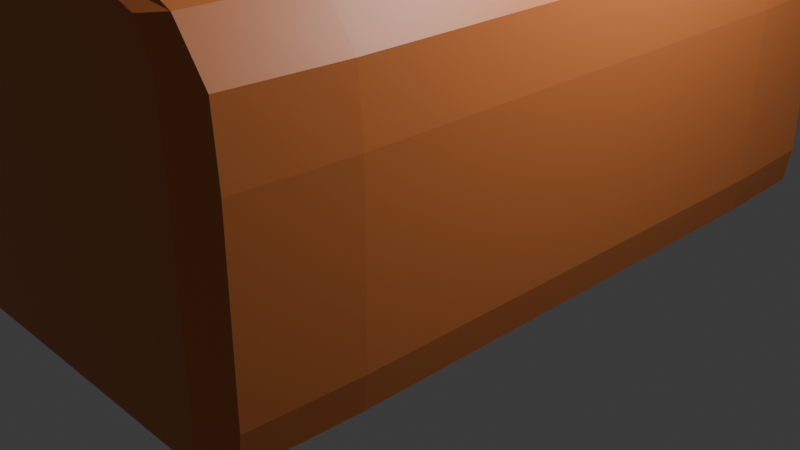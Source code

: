 # Source: Toy_boxColored.blend  (saved by Blender 4.3.34; exported with 4.5.12 LTS)
import bpy
from mathutils import Matrix  # noqa: F401  (used for matrix-valued properties, if any)

bpy.ops.wm.read_factory_settings(use_empty=True)
scene = bpy.context.scene
scene.name = 'Scene'

# ---- collections
col_collection = bpy.data.collections.new('Collection'); scene.collection.children.link(col_collection)

# ---- materials (node trees are filled in below, after node groups)
mat_material = bpy.data.materials.new('Material')
mat_material.alpha_threshold = 0.0
mat_material.use_transparent_shadow = False
mat_material.roughness = 0.5
mat_material.line_color = (0.0, 0.0, 0.0, 1.0)

# ---- material node trees
mat_material.use_nodes = True; mat_material.node_tree.nodes.clear()
_N = mat_material.node_tree.nodes; _L = mat_material.node_tree.links
n0 = _N.new('ShaderNodeOutputMaterial'); n0.name = 'Material Output'; n0.location = (300, 300)
n1 = _N.new('ShaderNodeBsdfPrincipled'); n1.name = 'Principled BSDF'; n1.location = (10, 300)
n1.inputs[0].default_value = (0.6514, 0.1946, 0.05286, 1.0)
n1.inputs[3].default_value = 1.45
_L.new(n1.outputs[0], n0.inputs[0])
n0.is_active_output = True

# ---- world
world_world = bpy.data.worlds.new('World'); scene.world = world_world
world_world.use_nodes = True; world_world.node_tree.nodes.clear()
_N = world_world.node_tree.nodes; _L = world_world.node_tree.links
n0 = _N.new('ShaderNodeOutputWorld'); n0.name = 'World Output'; n0.location = (300, 300)
n1 = _N.new('ShaderNodeBackground'); n1.name = 'Background'; n1.location = (10, 300)
n1.inputs[0].default_value = (0.05088, 0.05088, 0.05088, 1.0)
_L.new(n1.outputs[0], n0.inputs[0])
n0.is_active_output = True
world_world.color = (0.05088, 0.05088, 0.05088)
world_world.sun_shadow_jitter_overblur = 0.0

# ---- cameras
cam_camera = bpy.data.cameras.new('Camera')
cam_camera.clip_end = 100.0
cam_camera.ortho_scale = 7.314

# ---- lights
light_light = bpy.data.lights.new('Light', 'POINT')
light_light.energy = 1000.0
light_light.shadow_soft_size = 0.1

# ---- meshes
me_cube = bpy.data.meshes.new('Cube')
me_cube.from_pydata([(0.75, 1.0, 0.9799), (0.75, 1.0, -1.0), (0.75, -1.0, 0.9799), (0.75, -1.0, -1.0), (-0.75, 1.0, 0.9799), (-0.75, 1.0, -1.0), (-0.75, -1.0, 0.9799), (-0.75, -1.0, -1.0), (0.0, 1.0, -1.0), (0.0, -1.0, 1.203), (0.0, -1.0, -1.0), (4.657e-10, 1.0, 1.203), (-0.8333, -0.6667, -1.0), (0.8333, -0.6667, 0.9898), (-0.8333, -0.6667, 0.9898), (0.8333, -0.6667, -1.0), (0.0, -0.6667, -1.0), (0.0, -0.6667, 1.302), (-0.8333, 0.6667, 0.9898), (0.8333, 0.6667, -1.0), (-0.8333, 0.6667, -1.0), (0.8333, 0.6667, 0.9898), (0.0, 0.6667, -1.0), (0.0, 0.6667, 1.302), (0.8333, 1.0, -0.7429), (-0.8333, -1.0, -0.7429), (0.8333, -1.0, -0.7429), (-0.8333, 1.0, -0.7429), (1.863e-09, 1.0, -0.7149), (-1.863e-09, -1.0, -0.7149), (1.0, -0.6667, -0.7523), (-1.0, -0.6667, -0.7523), (1.0, 0.6667, -0.7523), (-1.0, 0.6667, -0.7523), (-0.8333, -1.0, 0.3741), (0.8333, 1.0, 0.3741), (0.8333, -1.0, 0.3741), (-0.8333, 1.0, 0.3741), (1.863e-09, 1.0, 0.524), (-1.863e-09, -1.0, 0.524), (1.0, -0.6667, 0.3242), (-1.0, -0.6667, 0.3242), (1.0, 0.6667, 0.3242), (-1.0, 0.6667, 0.3242), (-0.8191, -0.9583, -1.0), (-0.4684, 1.0, -1.0), (0.8191, 1.0, -0.9679), (-0.8191, -1.0, 0.7775), (0.8191, -1.0, -0.9679), (-0.8191, 1.0, -0.9679), (-0.4684, -1.0, 1.119), (0.8191, -0.9583, 0.9882), (0.4684, -1.0, -1.0), (-0.8191, 0.9583, 0.9882), (0.4684, 1.0, 1.119), (0.8191, 0.9583, -1.0), (0.4684, 1.0, -1.0), (0.4684, -1.0, 1.119), (-0.4684, -1.0, -1.0), (-0.4684, 1.0, 1.119), (1.863e-09, 1.0, -0.9644), (0.0, -0.9583, -1.0), (-1.863e-09, -1.0, -0.9644), (0.0, -0.9583, 1.29), (-0.8333, 0.0, -1.0), (0.8333, 2.375e-08, 0.9898), (-0.8191, -0.9583, 0.9882), (0.8191, -0.9583, -1.0), (0.0, 0.0, -1.0), (0.0, 2.375e-08, 1.302), (0.4792, -0.6667, 1.206), (-0.4792, -0.6667, -1.0), (0.9792, -0.6667, -0.969), (0.4792, -0.6667, -1.0), (-0.9792, -0.6667, -0.969), (-0.4792, -0.6667, 1.206), (-0.8333, 0.0, 0.9898), (0.8333, 2.375e-08, -1.0), (-0.8191, 0.9583, -1.0), (0.8191, 0.9583, 0.9882), (0.0, 0.9583, -1.0), (0.0, 0.9583, 1.29), (-0.4792, 0.6667, 1.206), (0.4792, 0.6667, -1.0), (0.9792, 0.6667, -0.969), (-0.4792, 0.6667, -1.0), (0.4792, 0.6667, 1.206), (-0.9792, 0.6667, -0.969), (0.8333, 1.0, -0.2177), (-0.8191, -1.0, -0.9679), (0.8333, -1.0, -0.2177), (-0.8333, 1.0, -0.2177), (-1.397e-09, 1.0, -0.1324), (1.397e-09, -1.0, -0.1324), (1.0, -0.6667, -0.2462), (-1.0, -0.6667, -0.2462), (1.0, 0.6667, -0.2462), (-1.0, 0.6667, -0.2462), (-1.0, 0.0, -0.7523), (0.9792, 0.9583, -0.7511), (-0.9792, -0.9583, -0.7511), (1.0, 2.375e-08, -0.7523), (0.4792, -1.0, -0.7254), (-0.4792, 1.0, -0.7254), (0.4792, 1.0, -0.7254), (0.9792, -0.9583, -0.7511), (-0.9792, 0.9583, -0.7511), (-0.4792, -1.0, -0.7254), (-0.8333, -1.0, -0.2177), (0.8191, 1.0, 0.7775), (0.8191, -1.0, 0.7775), (-0.8191, 1.0, 0.7775), (9.313e-10, 1.0, 0.9706), (-9.313e-10, -1.0, 0.9706), (0.9792, -0.6667, 0.7216), (-0.9792, -0.6667, 0.7216), (0.9792, 0.6667, 0.7216), (-0.9792, 0.6667, 0.7216), (-1.0, 0.0, 0.3242), (0.9792, 0.9583, 0.3304), (-0.9792, -0.9583, 0.3304), (1.0, 2.375e-08, 0.3242), (0.4792, -1.0, 0.4678), (-0.4792, 1.0, 0.4678), (0.4792, 1.0, 0.4678), (0.9792, -0.9583, 0.3304), (-0.9792, 0.9583, 0.3304), (-0.4792, -1.0, 0.4678), (-0.4765, -0.9583, 1.196), (-0.4765, -1.0, 0.8977), (-0.9591, 0.9583, 0.7279), (0.4765, -0.9583, -1.0), (0.9591, -0.9583, 0.7279), (0.4765, 1.0, 0.8977), (-0.4765, 1.0, 0.8977), (-0.4765, -0.9583, -1.0), (0.4765, -1.0, 0.8977), (0.4765, -0.9583, 1.196), (0.4792, -1.688e-09, 1.206), (-0.4792, 0.0, -1.0), (0.9792, -1.688e-09, 0.7216), (0.4792, -1.688e-09, -1.0), (-0.9591, -0.9583, 0.7279), (-0.4792, 0.0, 1.206), (-0.4765, 0.9583, 1.196), (0.4765, 0.9583, -1.0), (0.9591, 0.9583, 0.7279), (-0.4765, 0.9583, -1.0), (0.4765, 0.9583, 1.196), (-0.9792, 0.0, 0.7216), (-0.9792, 0.0, -0.969), (0.9591, 0.9583, -0.9689), (-0.9591, -0.9583, -0.9689), (0.9792, -1.688e-09, -0.969), (0.4765, -1.0, -0.9657), (-0.4765, 1.0, -0.9657), (0.4765, 1.0, -0.9657), (0.9591, -0.9583, -0.9689), (-0.9591, 0.9583, -0.9689), (-0.4765, -1.0, -0.9657), (-1.0, 0.0, -0.2462), (0.9792, 0.9583, -0.2426), (-0.9792, -0.9583, -0.2426), (1.0, -1.688e-09, -0.2462), (0.4792, -1.0, -0.1644), (-0.4792, 1.0, -0.1644), (0.4792, 1.0, -0.1644), (0.9792, -0.9583, -0.2426), (-0.9792, 0.9583, -0.2426), (-0.4792, -1.0, -0.1644)], [], [(17, 75, 128, 63), (75, 14, 66, 128), (128, 66, 6, 50), (63, 128, 50, 9), (39, 113, 129, 127), (113, 9, 50, 129), (129, 50, 6, 47), (127, 129, 47, 34), (43, 117, 130, 126), (117, 18, 53, 130), (130, 53, 4, 111), (126, 130, 111, 37), (16, 73, 131, 61), (73, 15, 67, 131), (131, 67, 3, 52), (61, 131, 52, 10), (40, 114, 132, 125), (114, 13, 51, 132), (132, 51, 2, 110), (125, 132, 110, 36), (38, 112, 133, 124), (112, 11, 54, 133), (133, 54, 0, 109), (124, 133, 109, 35), (37, 111, 134, 123), (111, 4, 59, 134), (134, 59, 11, 112), (123, 134, 112, 38), (12, 71, 135, 44), (71, 16, 61, 135), (135, 61, 10, 58), (44, 135, 58, 7), (36, 110, 136, 122), (110, 2, 57, 136), (136, 57, 9, 113), (122, 136, 113, 39), (13, 70, 137, 51), (70, 17, 63, 137), (137, 63, 9, 57), (51, 137, 57, 2), (21, 86, 138, 65), (86, 23, 69, 138), (138, 69, 17, 70), (65, 138, 70, 13), (20, 85, 139, 64), (85, 22, 68, 139), (139, 68, 16, 71), (64, 139, 71, 12), (42, 116, 140, 121), (116, 21, 65, 140), (140, 65, 13, 114), (121, 140, 114, 40), (22, 83, 141, 68), (83, 19, 77, 141), (141, 77, 15, 73), (68, 141, 73, 16), (34, 47, 142, 120), (47, 6, 66, 142), (142, 66, 14, 115), (120, 142, 115, 41), (23, 82, 143, 69), (82, 18, 76, 143), (143, 76, 14, 75), (69, 143, 75, 17), (11, 59, 144, 81), (59, 4, 53, 144), (144, 53, 18, 82), (81, 144, 82, 23), (8, 56, 145, 80), (56, 1, 55, 145), (145, 55, 19, 83), (80, 145, 83, 22), (35, 109, 146, 119), (109, 0, 79, 146), (146, 79, 21, 116), (119, 146, 116, 42), (5, 45, 147, 78), (45, 8, 80, 147), (147, 80, 22, 85), (78, 147, 85, 20), (0, 54, 148, 79), (54, 11, 81, 148), (148, 81, 23, 86), (79, 148, 86, 21), (41, 115, 149, 118), (115, 14, 76, 149), (149, 76, 18, 117), (118, 149, 117, 43), (12, 74, 150, 64), (74, 31, 98, 150), (150, 98, 33, 87), (64, 150, 87, 20), (1, 46, 151, 55), (46, 24, 99, 151), (151, 99, 32, 84), (55, 151, 84, 19), (7, 89, 152, 44), (89, 25, 100, 152), (152, 100, 31, 74), (44, 152, 74, 12), (19, 84, 153, 77), (84, 32, 101, 153), (153, 101, 30, 72), (77, 153, 72, 15), (3, 48, 154, 52), (48, 26, 102, 154), (154, 102, 29, 62), (52, 154, 62, 10), (5, 49, 155, 45), (49, 27, 103, 155), (155, 103, 28, 60), (45, 155, 60, 8), (8, 60, 156, 56), (60, 28, 104, 156), (156, 104, 24, 46), (56, 156, 46, 1), (15, 72, 157, 67), (72, 30, 105, 157), (157, 105, 26, 48), (67, 157, 48, 3), (20, 87, 158, 78), (87, 33, 106, 158), (158, 106, 27, 49), (78, 158, 49, 5), (10, 62, 159, 58), (62, 29, 107, 159), (159, 107, 25, 89), (58, 159, 89, 7), (31, 95, 160, 98), (95, 41, 118, 160), (160, 118, 43, 97), (98, 160, 97, 33), (24, 88, 161, 99), (88, 35, 119, 161), (161, 119, 42, 96), (99, 161, 96, 32), (25, 108, 162, 100), (108, 34, 120, 162), (162, 120, 41, 95), (100, 162, 95, 31), (32, 96, 163, 101), (96, 42, 121, 163), (163, 121, 40, 94), (101, 163, 94, 30), (26, 90, 164, 102), (90, 36, 122, 164), (164, 122, 39, 93), (102, 164, 93, 29), (27, 91, 165, 103), (91, 37, 123, 165), (165, 123, 38, 92), (103, 165, 92, 28), (28, 92, 166, 104), (92, 38, 124, 166), (166, 124, 35, 88), (104, 166, 88, 24), (30, 94, 167, 105), (94, 40, 125, 167), (167, 125, 36, 90), (105, 167, 90, 26), (33, 97, 168, 106), (97, 43, 126, 168), (168, 126, 37, 91), (106, 168, 91, 27), (29, 93, 169, 107), (93, 39, 127, 169), (169, 127, 34, 108), (107, 169, 108, 25)])
_uv = me_cube.uv_layers.new(name='UVMap')
_uv.uv.foreach_set('vector', [0.75, 0.7083, 0.8125, 0.7118, 0.8125, 0.7457, 0.75, 0.7448, 0.8125, 0.7118, 0.875, 0.75, 0.875, 0.75, 0.8125, 0.7457, 0.8125, 0.7457, 0.875, 0.75, 0.875, 0.75, 0.8125, 0.75, 0.75, 0.7448, 0.8125, 0.7457, 0.8125, 0.75, 0.75, 0.75, 0.5405, 0.875, 0.5904, 0.875, 0.5903, 0.9353, 0.5405, 0.9349, 0.5904, 0.875, 0.625, 0.875, 0.625, 0.9375, 0.5903, 0.9353, 0.5903, 0.9353, 0.625, 0.9375, 0.625, 1.0, 0.5901, 0.9809, 0.5405, 0.9349, 0.5903, 0.9353, 0.5901, 0.9809, 0.5401, 0.9792, 0.5405, 0.2083, 0.5904, 0.2118, 0.5904, 0.2478, 0.5405, 0.2474, 0.5904, 0.2118, 0.625, 0.25, 0.625, 0.25, 0.5904, 0.2478, 0.5904, 0.2478, 0.625, 0.25, 0.625, 0.25, 0.5904, 0.2691, 0.5405, 0.2474, 0.5904, 0.2478, 0.5904, 0.2691, 0.5405, 0.2708, 0.25, 0.7083, 0.3099, 0.7083, 0.3103, 0.7448, 0.25, 0.7448, 0.3099, 0.7083, 0.3542, 0.7083, 0.3559, 0.7452, 0.3103, 0.7448, 0.3103, 0.7448, 0.3559, 0.7452, 0.375, 0.75, 0.3125, 0.75, 0.25, 0.7448, 0.3103, 0.7448, 0.3125, 0.75, 0.25, 0.75, 0.5405, 0.7083, 0.5916, 0.7083, 0.5914, 0.747, 0.5405, 0.7474, 0.5916, 0.7083, 0.6351, 0.7083, 0.6343, 0.7452, 0.5914, 0.747, 0.5914, 0.747, 0.6343, 0.7452, 0.625, 0.75, 0.5906, 0.7691, 0.5405, 0.7474, 0.5914, 0.747, 0.5906, 0.7691, 0.5405, 0.7708, 0.5405, 0.375, 0.5904, 0.375, 0.5904, 0.4353, 0.5405, 0.4349, 0.5904, 0.375, 0.625, 0.375, 0.625, 0.4375, 0.5904, 0.4353, 0.5904, 0.4353, 0.625, 0.4375, 0.625, 0.5, 0.5906, 0.4809, 0.5405, 0.4349, 0.5904, 0.4353, 0.5906, 0.4809, 0.5405, 0.4792, 0.5405, 0.2708, 0.5904, 0.2691, 0.5904, 0.3147, 0.5405, 0.3151, 0.5904, 0.2691, 0.625, 0.25, 0.625, 0.3125, 0.5904, 0.3147, 0.5904, 0.3147, 0.625, 0.3125, 0.625, 0.375, 0.5904, 0.375, 0.5405, 0.3151, 0.5904, 0.3147, 0.5904, 0.375, 0.5405, 0.375, 0.125, 0.75, 0.1875, 0.7118, 0.1875, 0.7457, 0.125, 0.75, 0.1875, 0.7118, 0.25, 0.7083, 0.25, 0.7448, 0.1875, 0.7457, 0.1875, 0.7457, 0.25, 0.7448, 0.25, 0.75, 0.1875, 0.75, 0.125, 0.75, 0.1875, 0.7457, 0.1875, 0.75, 0.125, 0.75, 0.5405, 0.7708, 0.5906, 0.7691, 0.5904, 0.8147, 0.5405, 0.8151, 0.5906, 0.7691, 0.625, 0.75, 0.625, 0.8125, 0.5904, 0.8147, 0.5904, 0.8147, 0.625, 0.8125, 0.625, 0.875, 0.5904, 0.875, 0.5405, 0.8151, 0.5904, 0.8147, 0.5904, 0.875, 0.5405, 0.875, 0.6351, 0.7083, 0.6888, 0.7083, 0.6886, 0.7448, 0.6343, 0.7452, 0.6888, 0.7083, 0.75, 0.7083, 0.75, 0.7448, 0.6886, 0.7448, 0.6886, 0.7448, 0.75, 0.7448, 0.75, 0.75, 0.6875, 0.75, 0.6343, 0.7452, 0.6886, 0.7448, 0.6875, 0.75, 0.625, 0.75, 0.6351, 0.5417, 0.6888, 0.5417, 0.6888, 0.625, 0.6351, 0.625, 0.6888, 0.5417, 0.75, 0.5417, 0.75, 0.625, 0.6888, 0.625, 0.6888, 0.625, 0.75, 0.625, 0.75, 0.7083, 0.6888, 0.7083, 0.6351, 0.625, 0.6888, 0.625, 0.6888, 0.7083, 0.6351, 0.7083, 0.125, 0.5, 0.1875, 0.5382, 0.1875, 0.625, 0.125, 0.625, 0.1875, 0.5382, 0.25, 0.5417, 0.25, 0.625, 0.1875, 0.625, 0.1875, 0.625, 0.25, 0.625, 0.25, 0.7083, 0.1875, 0.7118, 0.125, 0.625, 0.1875, 0.625, 0.1875, 0.7118, 0.125, 0.75, 0.5405, 0.5417, 0.5916, 0.5417, 0.5916, 0.625, 0.5405, 0.625, 0.5916, 0.5417, 0.6351, 0.5417, 0.6351, 0.625, 0.5916, 0.625, 0.5916, 0.625, 0.6351, 0.625, 0.6351, 0.7083, 0.5916, 0.7083, 0.5405, 0.625, 0.5916, 0.625, 0.5916, 0.7083, 0.5405, 0.7083, 0.25, 0.5417, 0.3099, 0.5417, 0.3099, 0.625, 0.25, 0.625, 0.3099, 0.5417, 0.3542, 0.5417, 0.3542, 0.625, 0.3099, 0.625, 0.3099, 0.625, 0.3542, 0.625, 0.3542, 0.7083, 0.3099, 0.7083, 0.25, 0.625, 0.3099, 0.625, 0.3099, 0.7083, 0.25, 0.7083, 0.5401, 0.9792, 0.5901, 0.9809, 0.5898, 0.9978, 0.5407, 0.9974, 0.5901, 0.9809, 0.625, 1.0, 0.625, 1.0, 0.5898, 0.9978, 0.5898, 0.9978, 0.625, 1.0, 0.625, 1.0, 0.5909, 1.0, 0.5407, 0.9974, 0.5898, 0.9978, 0.5909, 1.0, 0.5569, 1.0, 0.75, 0.5417, 0.8125, 0.5382, 0.8125, 0.625, 0.75, 0.625, 0.8125, 0.5382, 0.875, 0.5, 0.875, 0.625, 0.8125, 0.625, 0.8125, 0.625, 0.875, 0.625, 0.875, 0.75, 0.8125, 0.7118, 0.75, 0.625, 0.8125, 0.625, 0.8125, 0.7118, 0.75, 0.7083, 0.75, 0.5, 0.8125, 0.5, 0.8125, 0.5043, 0.75, 0.5052, 0.8125, 0.5, 0.875, 0.5, 0.875, 0.5, 0.8125, 0.5043, 0.8125, 0.5043, 0.875, 0.5, 0.875, 0.5, 0.8125, 0.5382, 0.75, 0.5052, 0.8125, 0.5043, 0.8125, 0.5382, 0.75, 0.5417, 0.25, 0.5, 0.3125, 0.5, 0.3103, 0.5052, 0.25, 0.5052, 0.3125, 0.5, 0.375, 0.5, 0.3559, 0.5048, 0.3103, 0.5052, 0.3103, 0.5052, 0.3559, 0.5048, 0.3542, 0.5417, 0.3099, 0.5417, 0.25, 0.5052, 0.3103, 0.5052, 0.3099, 0.5417, 0.25, 0.5417, 0.5405, 0.4792, 0.5906, 0.4809, 0.5914, 0.503, 0.5405, 0.5026, 0.5906, 0.4809, 0.625, 0.5, 0.6343, 0.5048, 0.5914, 0.503, 0.5914, 0.503, 0.6343, 0.5048, 0.6351, 0.5417, 0.5916, 0.5417, 0.5405, 0.5026, 0.5914, 0.503, 0.5916, 0.5417, 0.5405, 0.5417, 0.125, 0.5, 0.1875, 0.5, 0.1875, 0.5043, 0.125, 0.5, 0.1875, 0.5, 0.25, 0.5, 0.25, 0.5052, 0.1875, 0.5043, 0.1875, 0.5043, 0.25, 0.5052, 0.25, 0.5417, 0.1875, 0.5382, 0.125, 0.5, 0.1875, 0.5043, 0.1875, 0.5382, 0.125, 0.5, 0.625, 0.5, 0.6875, 0.5, 0.6886, 0.5052, 0.6343, 0.5048, 0.6875, 0.5, 0.75, 0.5, 0.75, 0.5052, 0.6886, 0.5052, 0.6886, 0.5052, 0.75, 0.5052, 0.75, 0.5417, 0.6888, 0.5417, 0.6343, 0.5048, 0.6886, 0.5052, 0.6888, 0.5417, 0.6351, 0.5417, 0.5608, 0.0, 0.5929, 0.0, 0.5908, 0.1207, 0.5422, 0.1198, 0.5929, 0.0, 0.625, 0.0, 0.625, 0.125, 0.5908, 0.1207, 0.5908, 0.1207, 0.625, 0.125, 0.625, 0.25, 0.5904, 0.2118, 0.5422, 0.1198, 0.5908, 0.1207, 0.5904, 0.2118, 0.5405, 0.2083, 0.375, 0.0, 0.375, 0.0, 0.3782, 0.1207, 0.375, 0.125, 0.375, 0.0, 0.375, 0.0, 0.4034, 0.1198, 0.3782, 0.1207, 0.3782, 0.1207, 0.4034, 0.1198, 0.406, 0.2083, 0.3789, 0.2118, 0.375, 0.125, 0.3782, 0.1207, 0.3789, 0.2118, 0.375, 0.25, 0.375, 0.5, 0.3784, 0.4809, 0.3767, 0.503, 0.3559, 0.5048, 0.3784, 0.4809, 0.406, 0.4792, 0.406, 0.5026, 0.3767, 0.503, 0.3767, 0.503, 0.406, 0.5026, 0.406, 0.5417, 0.3763, 0.5417, 0.3559, 0.5048, 0.3767, 0.503, 0.3763, 0.5417, 0.3542, 0.5417, 0.375, 1.0, 0.3761, 0.9826, 0.3768, 0.9983, 0.375, 1.0, 0.3761, 0.9826, 0.375, 1.0, 0.3786, 1.0, 0.3768, 0.9983, 0.3768, 0.9983, 0.3786, 1.0, 0.3822, 1.0, 0.3786, 1.0, 0.375, 1.0, 0.3768, 0.9983, 0.3786, 1.0, 0.375, 1.0, 0.3542, 0.5417, 0.3763, 0.5417, 0.3763, 0.625, 0.3542, 0.625, 0.3763, 0.5417, 0.406, 0.5417, 0.406, 0.625, 0.3763, 0.625, 0.3763, 0.625, 0.406, 0.625, 0.406, 0.7083, 0.3763, 0.7083, 0.3542, 0.625, 0.3763, 0.625, 0.3763, 0.7083, 0.3542, 0.7083, 0.375, 0.75, 0.3784, 0.7691, 0.3789, 0.8147, 0.375, 0.8125, 0.3784, 0.7691, 0.406, 0.7708, 0.406, 0.8151, 0.3789, 0.8147, 0.3789, 0.8147, 0.406, 0.8151, 0.406, 0.875, 0.3789, 0.875, 0.375, 0.8125, 0.3789, 0.8147, 0.3789, 0.875, 0.375, 0.875, 0.375, 0.25, 0.3789, 0.2691, 0.3789, 0.3147, 0.375, 0.3125, 0.3789, 0.2691, 0.406, 0.2708, 0.406, 0.3151, 0.3789, 0.3147, 0.3789, 0.3147, 0.406, 0.3151, 0.406, 0.375, 0.3789, 0.375, 0.375, 0.3125, 0.3789, 0.3147, 0.3789, 0.375, 0.375, 0.375, 0.375, 0.375, 0.3789, 0.375, 0.3789, 0.4353, 0.375, 0.4375, 0.3789, 0.375, 0.406, 0.375, 0.406, 0.4349, 0.3789, 0.4353, 0.3789, 0.4353, 0.406, 0.4349, 0.406, 0.4792, 0.3784, 0.4809, 0.375, 0.4375, 0.3789, 0.4353, 0.3784, 0.4809, 0.375, 0.5, 0.3542, 0.7083, 0.3763, 0.7083, 0.3767, 0.747, 0.3559, 0.7452, 0.3763, 0.7083, 0.406, 0.7083, 0.406, 0.7474, 0.3767, 0.747, 0.3767, 0.747, 0.406, 0.7474, 0.406, 0.7708, 0.3784, 0.7691, 0.3559, 0.7452, 0.3767, 0.747, 0.3784, 0.7691, 0.375, 0.75, 0.375, 0.25, 0.3789, 0.2118, 0.3789, 0.2478, 0.375, 0.25, 0.3789, 0.2118, 0.406, 0.2083, 0.406, 0.2474, 0.3789, 0.2478, 0.3789, 0.2478, 0.406, 0.2474, 0.406, 0.2708, 0.3789, 0.2691, 0.375, 0.25, 0.3789, 0.2478, 0.3789, 0.2691, 0.375, 0.25, 0.375, 0.875, 0.3789, 0.875, 0.3783, 0.9358, 0.375, 0.9375, 0.3789, 0.875, 0.406, 0.875, 0.4034, 0.9366, 0.3783, 0.9358, 0.3783, 0.9358, 0.4034, 0.9366, 0.375, 1.0, 0.3761, 0.9826, 0.375, 0.9375, 0.3783, 0.9358, 0.3761, 0.9826, 0.375, 1.0, 0.375, 0.0, 0.4679, 0.0, 0.469, 0.1198, 0.4034, 0.1198, 0.4679, 0.0, 0.5608, 0.0, 0.5422, 0.1198, 0.469, 0.1198, 0.469, 0.1198, 0.5422, 0.1198, 0.5405, 0.2083, 0.4692, 0.2083, 0.4034, 0.1198, 0.469, 0.1198, 0.4692, 0.2083, 0.406, 0.2083, 0.406, 0.4792, 0.4692, 0.4792, 0.4692, 0.5026, 0.406, 0.5026, 0.4692, 0.4792, 0.5405, 0.4792, 0.5405, 0.5026, 0.4692, 0.5026, 0.4692, 0.5026, 0.5405, 0.5026, 0.5405, 0.5417, 0.4692, 0.5417, 0.406, 0.5026, 0.4692, 0.5026, 0.4692, 0.5417, 0.406, 0.5417, 0.375, 1.0, 0.4657, 0.9809, 0.4648, 0.9978, 0.375, 1.0, 0.4657, 0.9809, 0.5401, 0.9792, 0.5407, 0.9974, 0.4648, 0.9978, 0.4648, 0.9978, 0.5407, 0.9974, 0.5569, 1.0, 0.4659, 1.0, 0.375, 1.0, 0.4648, 0.9978, 0.4659, 1.0, 0.375, 1.0, 0.406, 0.5417, 0.4692, 0.5417, 0.4692, 0.625, 0.406, 0.625, 0.4692, 0.5417, 0.5405, 0.5417, 0.5405, 0.625, 0.4692, 0.625, 0.4692, 0.625, 0.5405, 0.625, 0.5405, 0.7083, 0.4692, 0.7083, 0.406, 0.625, 0.4692, 0.625, 0.4692, 0.7083, 0.406, 0.7083, 0.406, 0.7708, 0.4692, 0.7708, 0.4692, 0.8151, 0.406, 0.8151, 0.4692, 0.7708, 0.5405, 0.7708, 0.5405, 0.8151, 0.4692, 0.8151, 0.4692, 0.8151, 0.5405, 0.8151, 0.5405, 0.875, 0.4692, 0.875, 0.406, 0.8151, 0.4692, 0.8151, 0.4692, 0.875, 0.406, 0.875, 0.406, 0.2708, 0.4692, 0.2708, 0.4692, 0.3151, 0.406, 0.3151, 0.4692, 0.2708, 0.5405, 0.2708, 0.5405, 0.3151, 0.4692, 0.3151, 0.4692, 0.3151, 0.5405, 0.3151, 0.5405, 0.375, 0.4692, 0.375, 0.406, 0.3151, 0.4692, 0.3151, 0.4692, 0.375, 0.406, 0.375, 0.406, 0.375, 0.4692, 0.375, 0.4692, 0.4349, 0.406, 0.4349, 0.4692, 0.375, 0.5405, 0.375, 0.5405, 0.4349, 0.4692, 0.4349, 0.4692, 0.4349, 0.5405, 0.4349, 0.5405, 0.4792, 0.4692, 0.4792, 0.406, 0.4349, 0.4692, 0.4349, 0.4692, 0.4792, 0.406, 0.4792, 0.406, 0.7083, 0.4692, 0.7083, 0.4692, 0.7474, 0.406, 0.7474, 0.4692, 0.7083, 0.5405, 0.7083, 0.5405, 0.7474, 0.4692, 0.7474, 0.4692, 0.7474, 0.5405, 0.7474, 0.5405, 0.7708, 0.4692, 0.7708, 0.406, 0.7474, 0.4692, 0.7474, 0.4692, 0.7708, 0.406, 0.7708, 0.406, 0.2083, 0.4692, 0.2083, 0.4692, 0.2474, 0.406, 0.2474, 0.4692, 0.2083, 0.5405, 0.2083, 0.5405, 0.2474, 0.4692, 0.2474, 0.4692, 0.2474, 0.5405, 0.2474, 0.5405, 0.2708, 0.4692, 0.2708, 0.406, 0.2474, 0.4692, 0.2474, 0.4692, 0.2708, 0.406, 0.2708, 0.406, 0.875, 0.4692, 0.875, 0.4685, 0.9353, 0.4034, 0.9366, 0.4692, 0.875, 0.5405, 0.875, 0.5405, 0.9349, 0.4685, 0.9353, 0.4685, 0.9353, 0.5405, 0.9349, 0.5401, 0.9792, 0.4657, 0.9809, 0.4034, 0.9366, 0.4685, 0.9353, 0.4657, 0.9809, 0.375, 1.0])
me_cube.materials.append(mat_material)
me_cube.use_mirror_vertex_groups = False
me_cube.update()

# ---- objects
ob_cube = bpy.data.objects.new('Cube', me_cube)
ob_light = bpy.data.objects.new('Light', light_light)
ob_camera = bpy.data.objects.new('Camera', cam_camera)

# ---- transforms, parenting, visibility, modifiers, constraints
ob_cube.location = (0.0, 0.0, 1.624)
ob_cube.scale = (2.321, 3.747, 1.609)
ob_cube.lock_rotations_4d = False
ob_cube.empty_display_type = 'ARROWS'
ob_cube.lineart.crease_threshold = 0.0
ob_light.location = (4.076, 1.005, 5.904)
ob_light.rotation_euler = (0.6503, 0.05522, 1.866)
ob_light.lock_rotations_4d = False
ob_light.empty_display_type = 'ARROWS'
ob_light.color = (0.0, 0.0, 0.0, 0.0)
ob_light.lineart.crease_threshold = 0.0
ob_camera.location = (7.359, -6.926, 4.958)
ob_camera.rotation_euler = (1.109, 0.0, 0.8149)
ob_camera.lock_rotations_4d = False
ob_camera.empty_display_type = 'ARROWS'
ob_camera.color = (0.0, 0.0, 0.0, 0.0)
ob_camera.display_type = 'WIRE'
ob_camera.lineart.crease_threshold = 0.0

# ---- collection membership
col_collection.objects.link(ob_cube)
col_collection.objects.link(ob_light)
col_collection.objects.link(ob_camera)

# ---- scene / render settings (as saved in the file)
scene.camera = ob_camera
scene.frame_start = 1; scene.frame_end = 250; scene.frame_set(1)
scene.render.engine = 'BLENDER_EEVEE_NEXT'
bpy.context.view_layer.update()
